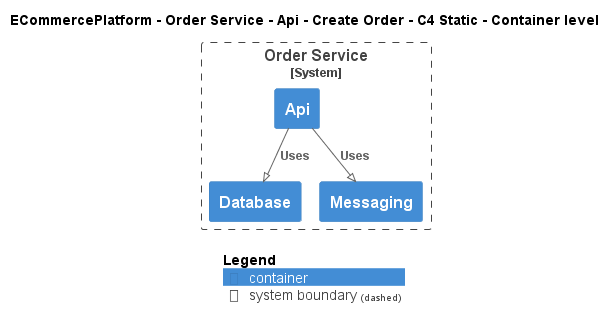

The diagram above was rendered by PlantUML. Its source (embedded in the PNG):
@startuml
!pragma layout smetana
!include ..\..\..\..\..\..\..\.c4s\C4_Container.puml

AddElementTag("c4interflow:lifecycle:new", $bgColor=green, $fontColor=#ffffff, $borderColor=green, $shadowing="False")
AddElementTag("c4interflow:lifecycle:changed", $bgColor=orange, $fontColor=#ffffff, $borderColor=orange, $shadowing="False")
AddElementTag("c4interflow:lifecycle:removed", $bgColor=red, $fontColor=#ffffff, $borderColor=red, $shadowing="False")

AddRelTag("c4interflow:lifecycle:new", $textColor=green, $lineColor=green)
AddRelTag("c4interflow:lifecycle:changed", $textColor=orange, $lineColor=orange)
AddRelTag("c4interflow:lifecycle:removed", $textColor=red, $lineColor=red)

SHOW_PERSON_PORTRAIT()
LAYOUT_TOP_DOWN()

skinparam linetype polyline

title ECommercePlatform - Order Service - Api - Create Order - C4 Static - Container level


System_Boundary(ECommercePlatform.SoftwareSystems.OrderService, "Order Service") {
    Container(ECommercePlatform.SoftwareSystems.OrderService.Containers.Api, "Api", "", "")
    Container(ECommercePlatform.SoftwareSystems.OrderService.Containers.Database, "Database", "", "")
    Container(ECommercePlatform.SoftwareSystems.OrderService.Containers.Messaging, "Messaging", "", "")
}

Rel(ECommercePlatform.SoftwareSystems.OrderService.Containers.Api, ECommercePlatform.SoftwareSystems.OrderService.Containers.Database, "Uses")
Rel(ECommercePlatform.SoftwareSystems.OrderService.Containers.Api, ECommercePlatform.SoftwareSystems.OrderService.Containers.Messaging, "Uses")


SHOW_LEGEND()
@enduml